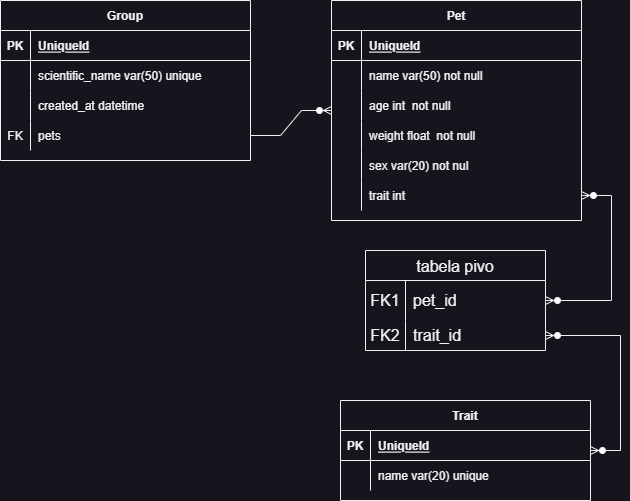

The diagram above was exported from draw.io. Its source (the exported page's mxGraphModel, read from the mxfile embedded in the PNG):
<mxGraphModel dx="1153" dy="609" grid="1" gridSize="10" guides="1" tooltips="1" connect="1" arrows="1" fold="1" page="1" pageScale="1" pageWidth="850" pageHeight="1100" math="0" shadow="0" extFonts="Permanent Marker^https://fonts.googleapis.com/css?family=Permanent+Marker">
  <root>
    <mxCell id="0" />
    <mxCell id="1" parent="0" />
    <mxCell id="C-vyLk0tnHw3VtMMgP7b-2" value="Pet" style="shape=table;startSize=30;container=1;collapsible=1;childLayout=tableLayout;fixedRows=1;rowLines=0;fontStyle=1;align=center;resizeLast=1;" parent="1" vertex="1">
      <mxGeometry x="451" y="120" width="250" height="220" as="geometry" />
    </mxCell>
    <mxCell id="C-vyLk0tnHw3VtMMgP7b-3" value="" style="shape=partialRectangle;collapsible=0;dropTarget=0;pointerEvents=0;fillColor=none;points=[[0,0.5],[1,0.5]];portConstraint=eastwest;top=0;left=0;right=0;bottom=1;" parent="C-vyLk0tnHw3VtMMgP7b-2" vertex="1">
      <mxGeometry y="30" width="250" height="30" as="geometry" />
    </mxCell>
    <mxCell id="C-vyLk0tnHw3VtMMgP7b-4" value="PK" style="shape=partialRectangle;overflow=hidden;connectable=0;fillColor=none;top=0;left=0;bottom=0;right=0;fontStyle=1;" parent="C-vyLk0tnHw3VtMMgP7b-3" vertex="1">
      <mxGeometry width="30" height="30" as="geometry">
        <mxRectangle width="30" height="30" as="alternateBounds" />
      </mxGeometry>
    </mxCell>
    <mxCell id="C-vyLk0tnHw3VtMMgP7b-5" value="UniqueId" style="shape=partialRectangle;overflow=hidden;connectable=0;fillColor=none;top=0;left=0;bottom=0;right=0;align=left;spacingLeft=6;fontStyle=5;" parent="C-vyLk0tnHw3VtMMgP7b-3" vertex="1">
      <mxGeometry x="30" width="220" height="30" as="geometry">
        <mxRectangle width="220" height="30" as="alternateBounds" />
      </mxGeometry>
    </mxCell>
    <mxCell id="C-vyLk0tnHw3VtMMgP7b-6" value="" style="shape=partialRectangle;collapsible=0;dropTarget=0;pointerEvents=0;fillColor=none;points=[[0,0.5],[1,0.5]];portConstraint=eastwest;top=0;left=0;right=0;bottom=0;" parent="C-vyLk0tnHw3VtMMgP7b-2" vertex="1">
      <mxGeometry y="60" width="250" height="30" as="geometry" />
    </mxCell>
    <mxCell id="C-vyLk0tnHw3VtMMgP7b-7" value="" style="shape=partialRectangle;overflow=hidden;connectable=0;fillColor=none;top=0;left=0;bottom=0;right=0;" parent="C-vyLk0tnHw3VtMMgP7b-6" vertex="1">
      <mxGeometry width="30" height="30" as="geometry">
        <mxRectangle width="30" height="30" as="alternateBounds" />
      </mxGeometry>
    </mxCell>
    <mxCell id="C-vyLk0tnHw3VtMMgP7b-8" value="name var(50) not null" style="shape=partialRectangle;overflow=hidden;connectable=0;fillColor=none;top=0;left=0;bottom=0;right=0;align=left;spacingLeft=6;" parent="C-vyLk0tnHw3VtMMgP7b-6" vertex="1">
      <mxGeometry x="30" width="220" height="30" as="geometry">
        <mxRectangle width="220" height="30" as="alternateBounds" />
      </mxGeometry>
    </mxCell>
    <mxCell id="C-vyLk0tnHw3VtMMgP7b-9" value="" style="shape=partialRectangle;collapsible=0;dropTarget=0;pointerEvents=0;fillColor=none;points=[[0,0.5],[1,0.5]];portConstraint=eastwest;top=0;left=0;right=0;bottom=0;" parent="C-vyLk0tnHw3VtMMgP7b-2" vertex="1">
      <mxGeometry y="90" width="250" height="30" as="geometry" />
    </mxCell>
    <mxCell id="C-vyLk0tnHw3VtMMgP7b-10" value="" style="shape=partialRectangle;overflow=hidden;connectable=0;fillColor=none;top=0;left=0;bottom=0;right=0;" parent="C-vyLk0tnHw3VtMMgP7b-9" vertex="1">
      <mxGeometry width="30" height="30" as="geometry">
        <mxRectangle width="30" height="30" as="alternateBounds" />
      </mxGeometry>
    </mxCell>
    <mxCell id="C-vyLk0tnHw3VtMMgP7b-11" value="age int  not null" style="shape=partialRectangle;overflow=hidden;connectable=0;fillColor=none;top=0;left=0;bottom=0;right=0;align=left;spacingLeft=6;" parent="C-vyLk0tnHw3VtMMgP7b-9" vertex="1">
      <mxGeometry x="30" width="220" height="30" as="geometry">
        <mxRectangle width="220" height="30" as="alternateBounds" />
      </mxGeometry>
    </mxCell>
    <mxCell id="n9of3LEwsgglOh0VI8a6-11" value="" style="shape=partialRectangle;collapsible=0;dropTarget=0;pointerEvents=0;fillColor=none;points=[[0,0.5],[1,0.5]];portConstraint=eastwest;top=0;left=0;right=0;bottom=0;" parent="C-vyLk0tnHw3VtMMgP7b-2" vertex="1">
      <mxGeometry y="120" width="250" height="30" as="geometry" />
    </mxCell>
    <mxCell id="n9of3LEwsgglOh0VI8a6-12" value="" style="shape=partialRectangle;overflow=hidden;connectable=0;fillColor=none;top=0;left=0;bottom=0;right=0;" parent="n9of3LEwsgglOh0VI8a6-11" vertex="1">
      <mxGeometry width="30" height="30" as="geometry">
        <mxRectangle width="30" height="30" as="alternateBounds" />
      </mxGeometry>
    </mxCell>
    <mxCell id="n9of3LEwsgglOh0VI8a6-13" value="weight float  not null" style="shape=partialRectangle;overflow=hidden;connectable=0;fillColor=none;top=0;left=0;bottom=0;right=0;align=left;spacingLeft=6;" parent="n9of3LEwsgglOh0VI8a6-11" vertex="1">
      <mxGeometry x="30" width="220" height="30" as="geometry">
        <mxRectangle width="220" height="30" as="alternateBounds" />
      </mxGeometry>
    </mxCell>
    <mxCell id="n9of3LEwsgglOh0VI8a6-14" value="" style="shape=partialRectangle;collapsible=0;dropTarget=0;pointerEvents=0;fillColor=none;points=[[0,0.5],[1,0.5]];portConstraint=eastwest;top=0;left=0;right=0;bottom=0;" parent="C-vyLk0tnHw3VtMMgP7b-2" vertex="1">
      <mxGeometry y="150" width="250" height="30" as="geometry" />
    </mxCell>
    <mxCell id="n9of3LEwsgglOh0VI8a6-15" value="" style="shape=partialRectangle;overflow=hidden;connectable=0;fillColor=none;top=0;left=0;bottom=0;right=0;" parent="n9of3LEwsgglOh0VI8a6-14" vertex="1">
      <mxGeometry width="30" height="30" as="geometry">
        <mxRectangle width="30" height="30" as="alternateBounds" />
      </mxGeometry>
    </mxCell>
    <mxCell id="n9of3LEwsgglOh0VI8a6-16" value="sex var(20) not nul" style="shape=partialRectangle;overflow=hidden;connectable=0;fillColor=none;top=0;left=0;bottom=0;right=0;align=left;spacingLeft=6;" parent="n9of3LEwsgglOh0VI8a6-14" vertex="1">
      <mxGeometry x="30" width="220" height="30" as="geometry">
        <mxRectangle width="220" height="30" as="alternateBounds" />
      </mxGeometry>
    </mxCell>
    <mxCell id="5fNw-4_fySQZQtPYhqkP-32" value="" style="shape=partialRectangle;collapsible=0;dropTarget=0;pointerEvents=0;fillColor=none;points=[[0,0.5],[1,0.5]];portConstraint=eastwest;top=0;left=0;right=0;bottom=0;" vertex="1" parent="C-vyLk0tnHw3VtMMgP7b-2">
      <mxGeometry y="180" width="250" height="30" as="geometry" />
    </mxCell>
    <mxCell id="5fNw-4_fySQZQtPYhqkP-33" value="" style="shape=partialRectangle;overflow=hidden;connectable=0;fillColor=none;top=0;left=0;bottom=0;right=0;" vertex="1" parent="5fNw-4_fySQZQtPYhqkP-32">
      <mxGeometry width="30" height="30" as="geometry">
        <mxRectangle width="30" height="30" as="alternateBounds" />
      </mxGeometry>
    </mxCell>
    <mxCell id="5fNw-4_fySQZQtPYhqkP-34" value="trait int " style="shape=partialRectangle;overflow=hidden;connectable=0;fillColor=none;top=0;left=0;bottom=0;right=0;align=left;spacingLeft=6;" vertex="1" parent="5fNw-4_fySQZQtPYhqkP-32">
      <mxGeometry x="30" width="220" height="30" as="geometry">
        <mxRectangle width="220" height="30" as="alternateBounds" />
      </mxGeometry>
    </mxCell>
    <mxCell id="C-vyLk0tnHw3VtMMgP7b-13" value="Trait" style="shape=table;startSize=30;container=1;collapsible=1;childLayout=tableLayout;fixedRows=1;rowLines=0;fontStyle=1;align=center;resizeLast=1;" parent="1" vertex="1">
      <mxGeometry x="460" y="520" width="250" height="100" as="geometry" />
    </mxCell>
    <mxCell id="C-vyLk0tnHw3VtMMgP7b-14" value="" style="shape=partialRectangle;collapsible=0;dropTarget=0;pointerEvents=0;fillColor=none;points=[[0,0.5],[1,0.5]];portConstraint=eastwest;top=0;left=0;right=0;bottom=1;" parent="C-vyLk0tnHw3VtMMgP7b-13" vertex="1">
      <mxGeometry y="30" width="250" height="30" as="geometry" />
    </mxCell>
    <mxCell id="C-vyLk0tnHw3VtMMgP7b-15" value="PK" style="shape=partialRectangle;overflow=hidden;connectable=0;fillColor=none;top=0;left=0;bottom=0;right=0;fontStyle=1;" parent="C-vyLk0tnHw3VtMMgP7b-14" vertex="1">
      <mxGeometry width="30" height="30" as="geometry">
        <mxRectangle width="30" height="30" as="alternateBounds" />
      </mxGeometry>
    </mxCell>
    <mxCell id="C-vyLk0tnHw3VtMMgP7b-16" value="UniqueId" style="shape=partialRectangle;overflow=hidden;connectable=0;fillColor=none;top=0;left=0;bottom=0;right=0;align=left;spacingLeft=6;fontStyle=5;" parent="C-vyLk0tnHw3VtMMgP7b-14" vertex="1">
      <mxGeometry x="30" width="220" height="30" as="geometry">
        <mxRectangle width="220" height="30" as="alternateBounds" />
      </mxGeometry>
    </mxCell>
    <mxCell id="C-vyLk0tnHw3VtMMgP7b-17" value="" style="shape=partialRectangle;collapsible=0;dropTarget=0;pointerEvents=0;fillColor=none;points=[[0,0.5],[1,0.5]];portConstraint=eastwest;top=0;left=0;right=0;bottom=0;" parent="C-vyLk0tnHw3VtMMgP7b-13" vertex="1">
      <mxGeometry y="60" width="250" height="30" as="geometry" />
    </mxCell>
    <mxCell id="C-vyLk0tnHw3VtMMgP7b-18" value="" style="shape=partialRectangle;overflow=hidden;connectable=0;fillColor=none;top=0;left=0;bottom=0;right=0;" parent="C-vyLk0tnHw3VtMMgP7b-17" vertex="1">
      <mxGeometry width="30" height="30" as="geometry">
        <mxRectangle width="30" height="30" as="alternateBounds" />
      </mxGeometry>
    </mxCell>
    <mxCell id="C-vyLk0tnHw3VtMMgP7b-19" value="name var(20) unique" style="shape=partialRectangle;overflow=hidden;connectable=0;fillColor=none;top=0;left=0;bottom=0;right=0;align=left;spacingLeft=6;" parent="C-vyLk0tnHw3VtMMgP7b-17" vertex="1">
      <mxGeometry x="30" width="220" height="30" as="geometry">
        <mxRectangle width="220" height="30" as="alternateBounds" />
      </mxGeometry>
    </mxCell>
    <mxCell id="C-vyLk0tnHw3VtMMgP7b-23" value="Group" style="shape=table;startSize=30;container=1;collapsible=1;childLayout=tableLayout;fixedRows=1;rowLines=0;fontStyle=1;align=center;resizeLast=1;" parent="1" vertex="1">
      <mxGeometry x="120" y="120" width="250" height="160" as="geometry" />
    </mxCell>
    <mxCell id="C-vyLk0tnHw3VtMMgP7b-24" value="" style="shape=partialRectangle;collapsible=0;dropTarget=0;pointerEvents=0;fillColor=none;points=[[0,0.5],[1,0.5]];portConstraint=eastwest;top=0;left=0;right=0;bottom=1;" parent="C-vyLk0tnHw3VtMMgP7b-23" vertex="1">
      <mxGeometry y="30" width="250" height="30" as="geometry" />
    </mxCell>
    <mxCell id="C-vyLk0tnHw3VtMMgP7b-25" value="PK" style="shape=partialRectangle;overflow=hidden;connectable=0;fillColor=none;top=0;left=0;bottom=0;right=0;fontStyle=1;" parent="C-vyLk0tnHw3VtMMgP7b-24" vertex="1">
      <mxGeometry width="30" height="30" as="geometry">
        <mxRectangle width="30" height="30" as="alternateBounds" />
      </mxGeometry>
    </mxCell>
    <mxCell id="C-vyLk0tnHw3VtMMgP7b-26" value="UniqueId" style="shape=partialRectangle;overflow=hidden;connectable=0;fillColor=none;top=0;left=0;bottom=0;right=0;align=left;spacingLeft=6;fontStyle=5;" parent="C-vyLk0tnHw3VtMMgP7b-24" vertex="1">
      <mxGeometry x="30" width="220" height="30" as="geometry">
        <mxRectangle width="220" height="30" as="alternateBounds" />
      </mxGeometry>
    </mxCell>
    <mxCell id="C-vyLk0tnHw3VtMMgP7b-27" value="" style="shape=partialRectangle;collapsible=0;dropTarget=0;pointerEvents=0;fillColor=none;points=[[0,0.5],[1,0.5]];portConstraint=eastwest;top=0;left=0;right=0;bottom=0;" parent="C-vyLk0tnHw3VtMMgP7b-23" vertex="1">
      <mxGeometry y="60" width="250" height="30" as="geometry" />
    </mxCell>
    <mxCell id="C-vyLk0tnHw3VtMMgP7b-28" value="" style="shape=partialRectangle;overflow=hidden;connectable=0;fillColor=none;top=0;left=0;bottom=0;right=0;" parent="C-vyLk0tnHw3VtMMgP7b-27" vertex="1">
      <mxGeometry width="30" height="30" as="geometry">
        <mxRectangle width="30" height="30" as="alternateBounds" />
      </mxGeometry>
    </mxCell>
    <mxCell id="C-vyLk0tnHw3VtMMgP7b-29" value="scientific_name var(50) unique" style="shape=partialRectangle;overflow=hidden;connectable=0;fillColor=none;top=0;left=0;bottom=0;right=0;align=left;spacingLeft=6;" parent="C-vyLk0tnHw3VtMMgP7b-27" vertex="1">
      <mxGeometry x="30" width="220" height="30" as="geometry">
        <mxRectangle width="220" height="30" as="alternateBounds" />
      </mxGeometry>
    </mxCell>
    <mxCell id="n9of3LEwsgglOh0VI8a6-8" value="" style="shape=partialRectangle;collapsible=0;dropTarget=0;pointerEvents=0;fillColor=none;points=[[0,0.5],[1,0.5]];portConstraint=eastwest;top=0;left=0;right=0;bottom=0;" parent="C-vyLk0tnHw3VtMMgP7b-23" vertex="1">
      <mxGeometry y="90" width="250" height="30" as="geometry" />
    </mxCell>
    <mxCell id="n9of3LEwsgglOh0VI8a6-9" value="" style="shape=partialRectangle;overflow=hidden;connectable=0;fillColor=none;top=0;left=0;bottom=0;right=0;" parent="n9of3LEwsgglOh0VI8a6-8" vertex="1">
      <mxGeometry width="30" height="30" as="geometry">
        <mxRectangle width="30" height="30" as="alternateBounds" />
      </mxGeometry>
    </mxCell>
    <mxCell id="n9of3LEwsgglOh0VI8a6-10" value="created_at datetime" style="shape=partialRectangle;overflow=hidden;connectable=0;fillColor=none;top=0;left=0;bottom=0;right=0;align=left;spacingLeft=6;" parent="n9of3LEwsgglOh0VI8a6-8" vertex="1">
      <mxGeometry x="30" width="220" height="30" as="geometry">
        <mxRectangle width="220" height="30" as="alternateBounds" />
      </mxGeometry>
    </mxCell>
    <mxCell id="5fNw-4_fySQZQtPYhqkP-1" value="" style="shape=partialRectangle;collapsible=0;dropTarget=0;pointerEvents=0;fillColor=none;points=[[0,0.5],[1,0.5]];portConstraint=eastwest;top=0;left=0;right=0;bottom=0;" vertex="1" parent="C-vyLk0tnHw3VtMMgP7b-23">
      <mxGeometry y="120" width="250" height="30" as="geometry" />
    </mxCell>
    <mxCell id="5fNw-4_fySQZQtPYhqkP-2" value="FK" style="shape=partialRectangle;overflow=hidden;connectable=0;fillColor=none;top=0;left=0;bottom=0;right=0;" vertex="1" parent="5fNw-4_fySQZQtPYhqkP-1">
      <mxGeometry width="30" height="30" as="geometry">
        <mxRectangle width="30" height="30" as="alternateBounds" />
      </mxGeometry>
    </mxCell>
    <mxCell id="5fNw-4_fySQZQtPYhqkP-3" value="pets" style="shape=partialRectangle;overflow=hidden;connectable=0;fillColor=none;top=0;left=0;bottom=0;right=0;align=left;spacingLeft=6;" vertex="1" parent="5fNw-4_fySQZQtPYhqkP-1">
      <mxGeometry x="30" width="220" height="30" as="geometry">
        <mxRectangle width="220" height="30" as="alternateBounds" />
      </mxGeometry>
    </mxCell>
    <mxCell id="5fNw-4_fySQZQtPYhqkP-6" value="" style="edgeStyle=entityRelationEdgeStyle;fontSize=12;html=1;endArrow=ERzeroToMany;endFill=1;rounded=0;" edge="1" parent="1" source="5fNw-4_fySQZQtPYhqkP-1" target="C-vyLk0tnHw3VtMMgP7b-2">
      <mxGeometry width="100" height="100" relative="1" as="geometry">
        <mxPoint x="430" y="320" as="sourcePoint" />
        <mxPoint x="530" y="220" as="targetPoint" />
      </mxGeometry>
    </mxCell>
    <mxCell id="5fNw-4_fySQZQtPYhqkP-18" value="tabela pivo" style="shape=table;startSize=30;container=1;collapsible=0;childLayout=tableLayout;fixedRows=1;rowLines=0;fontStyle=0;strokeColor=default;fontSize=16;" vertex="1" parent="1">
      <mxGeometry x="485" y="370" width="180" height="100" as="geometry" />
    </mxCell>
    <mxCell id="5fNw-4_fySQZQtPYhqkP-19" value="" style="shape=tableRow;horizontal=0;startSize=0;swimlaneHead=0;swimlaneBody=0;top=0;left=0;bottom=0;right=0;collapsible=0;dropTarget=0;fillColor=none;points=[[0,0.5],[1,0.5]];portConstraint=eastwest;strokeColor=inherit;fontSize=16;" vertex="1" parent="5fNw-4_fySQZQtPYhqkP-18">
      <mxGeometry y="30" width="180" height="40" as="geometry" />
    </mxCell>
    <mxCell id="5fNw-4_fySQZQtPYhqkP-20" value="FK1" style="shape=partialRectangle;html=1;whiteSpace=wrap;connectable=0;fillColor=none;top=0;left=0;bottom=0;right=0;overflow=hidden;pointerEvents=1;strokeColor=inherit;fontSize=16;" vertex="1" parent="5fNw-4_fySQZQtPYhqkP-19">
      <mxGeometry width="40" height="40" as="geometry">
        <mxRectangle width="40" height="40" as="alternateBounds" />
      </mxGeometry>
    </mxCell>
    <mxCell id="5fNw-4_fySQZQtPYhqkP-21" value="pet_id" style="shape=partialRectangle;html=1;whiteSpace=wrap;connectable=0;fillColor=none;top=0;left=0;bottom=0;right=0;align=left;spacingLeft=6;overflow=hidden;strokeColor=inherit;fontSize=16;" vertex="1" parent="5fNw-4_fySQZQtPYhqkP-19">
      <mxGeometry x="40" width="140" height="40" as="geometry">
        <mxRectangle width="140" height="40" as="alternateBounds" />
      </mxGeometry>
    </mxCell>
    <mxCell id="5fNw-4_fySQZQtPYhqkP-22" value="" style="shape=tableRow;horizontal=0;startSize=0;swimlaneHead=0;swimlaneBody=0;top=0;left=0;bottom=0;right=0;collapsible=0;dropTarget=0;fillColor=none;points=[[0,0.5],[1,0.5]];portConstraint=eastwest;strokeColor=inherit;fontSize=16;" vertex="1" parent="5fNw-4_fySQZQtPYhqkP-18">
      <mxGeometry y="70" width="180" height="30" as="geometry" />
    </mxCell>
    <mxCell id="5fNw-4_fySQZQtPYhqkP-23" value="FK2" style="shape=partialRectangle;html=1;whiteSpace=wrap;connectable=0;fillColor=none;top=0;left=0;bottom=0;right=0;overflow=hidden;strokeColor=inherit;fontSize=16;" vertex="1" parent="5fNw-4_fySQZQtPYhqkP-22">
      <mxGeometry width="40" height="30" as="geometry">
        <mxRectangle width="40" height="30" as="alternateBounds" />
      </mxGeometry>
    </mxCell>
    <mxCell id="5fNw-4_fySQZQtPYhqkP-24" value="trait_id&amp;nbsp;" style="shape=partialRectangle;html=1;whiteSpace=wrap;connectable=0;fillColor=none;top=0;left=0;bottom=0;right=0;align=left;spacingLeft=6;overflow=hidden;strokeColor=inherit;fontSize=16;" vertex="1" parent="5fNw-4_fySQZQtPYhqkP-22">
      <mxGeometry x="40" width="140" height="30" as="geometry">
        <mxRectangle width="140" height="30" as="alternateBounds" />
      </mxGeometry>
    </mxCell>
    <mxCell id="5fNw-4_fySQZQtPYhqkP-29" value="" style="edgeStyle=entityRelationEdgeStyle;fontSize=12;html=1;endArrow=ERzeroToMany;endFill=1;startArrow=ERzeroToMany;rounded=0;" edge="1" parent="1" source="5fNw-4_fySQZQtPYhqkP-22" target="C-vyLk0tnHw3VtMMgP7b-13">
      <mxGeometry width="100" height="100" relative="1" as="geometry">
        <mxPoint x="930" y="360" as="sourcePoint" />
        <mxPoint x="1030" y="260" as="targetPoint" />
      </mxGeometry>
    </mxCell>
    <mxCell id="5fNw-4_fySQZQtPYhqkP-37" value="" style="edgeStyle=entityRelationEdgeStyle;fontSize=12;html=1;endArrow=ERzeroToMany;endFill=1;startArrow=ERzeroToMany;rounded=0;" edge="1" parent="1" source="5fNw-4_fySQZQtPYhqkP-19" target="5fNw-4_fySQZQtPYhqkP-32">
      <mxGeometry width="100" height="100" relative="1" as="geometry">
        <mxPoint x="520" y="490" as="sourcePoint" />
        <mxPoint x="620" y="390" as="targetPoint" />
      </mxGeometry>
    </mxCell>
  </root>
</mxGraphModel>